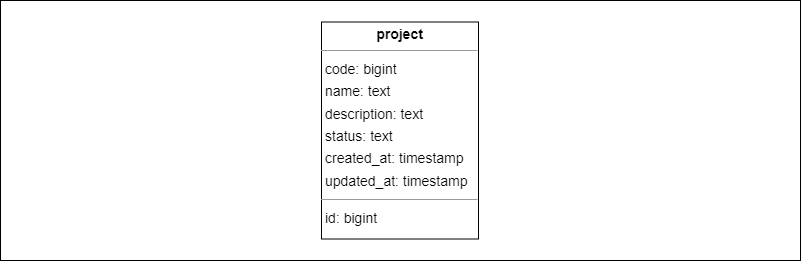

The diagram above was exported from draw.io. Its source (the exported page's mxGraphModel, read from the mxfile embedded in the PNG):
<mxGraphModel dx="1134" dy="626" grid="1" gridSize="10" guides="1" tooltips="1" connect="1" arrows="1" fold="1" page="1" pageScale="1" pageWidth="827" pageHeight="1169" math="0" shadow="0">
  <root>
    <mxCell id="0" />
    <mxCell id="1" parent="0" />
    <mxCell id="FkDS411P9qtkhbNBzl6R-1" value="" style="rounded=0;whiteSpace=wrap;html=1;" vertex="1" parent="1">
      <mxGeometry x="14" y="10" width="800" height="260" as="geometry" />
    </mxCell>
    <mxCell id="FkDS411P9qtkhbNBzl6R-3" value="&lt;p style=&quot;margin:0px;margin-top:4px;text-align:center;&quot;&gt;&lt;b&gt;project&lt;/b&gt;&lt;/p&gt;&lt;hr size=&quot;1&quot;/&gt;&lt;p style=&quot;margin:0 0 0 4px;line-height:1.6;&quot;&gt; code: bigint&lt;br/&gt; name: text&lt;br/&gt; description: text&lt;br/&gt; status: text&lt;br/&gt; created_at: timestamp&lt;br/&gt; updated_at: timestamp&lt;/p&gt;&lt;hr size=&quot;1&quot;/&gt;&lt;p style=&quot;margin:0 0 0 4px;line-height:1.6;&quot;&gt; id: bigint&lt;/p&gt;" style="verticalAlign=top;align=left;overflow=fill;fontSize=14;fontFamily=Helvetica;html=1;rounded=0;shadow=0;comic=0;labelBackgroundColor=none;strokeWidth=1;" vertex="1" parent="1">
      <mxGeometry x="335" y="31.5" width="157" height="217" as="geometry" />
    </mxCell>
  </root>
</mxGraphModel>